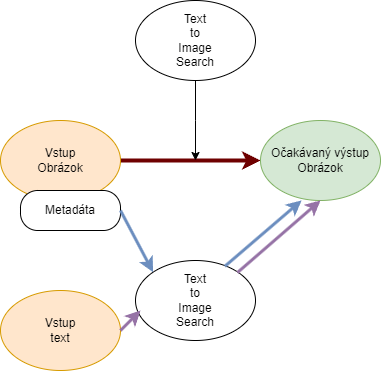

The diagram above was exported from draw.io. Its source (the exported page's mxGraphModel, read from the mxfile embedded in the PNG):
<mxGraphModel dx="1434" dy="800" grid="1" gridSize="10" guides="1" tooltips="1" connect="1" arrows="1" fold="1" page="1" pageScale="1" pageWidth="850" pageHeight="1100" math="0" shadow="0">
  <root>
    <mxCell id="0" />
    <mxCell id="1" parent="0" />
    <mxCell id="0k9qnxOCe5x9RJAVXErt-1" style="edgeStyle=orthogonalEdgeStyle;rounded=0;orthogonalLoop=1;jettySize=auto;html=1;exitX=1;exitY=0.5;exitDx=0;exitDy=0;entryX=0;entryY=0.5;entryDx=0;entryDy=0;fillColor=#a20025;strokeColor=#6F0000;strokeWidth=4;" edge="1" parent="1" source="0k9qnxOCe5x9RJAVXErt-2" target="0k9qnxOCe5x9RJAVXErt-3">
      <mxGeometry relative="1" as="geometry" />
    </mxCell>
    <mxCell id="0k9qnxOCe5x9RJAVXErt-2" value="Vstup&lt;br&gt;Obrázok" style="ellipse;whiteSpace=wrap;html=1;fillColor=#ffe6cc;strokeColor=#d79b00;" vertex="1" parent="1">
      <mxGeometry x="230" y="230" width="120" height="80" as="geometry" />
    </mxCell>
    <mxCell id="0k9qnxOCe5x9RJAVXErt-3" value="Očakávaný výstup&lt;br&gt;Obrázok" style="ellipse;whiteSpace=wrap;html=1;fillColor=#d5e8d4;strokeColor=#82b366;" vertex="1" parent="1">
      <mxGeometry x="490" y="230" width="120" height="80" as="geometry" />
    </mxCell>
    <mxCell id="0k9qnxOCe5x9RJAVXErt-4" value="Metadáta" style="rounded=1;whiteSpace=wrap;html=1;arcSize=43;" vertex="1" parent="1">
      <mxGeometry x="250" y="300" width="100" height="40" as="geometry" />
    </mxCell>
    <mxCell id="0k9qnxOCe5x9RJAVXErt-5" value="Text&lt;br&gt;to&lt;br&gt;Image&lt;br&gt;Search" style="ellipse;whiteSpace=wrap;html=1;" vertex="1" parent="1">
      <mxGeometry x="365" y="370" width="120" height="80" as="geometry" />
    </mxCell>
    <mxCell id="0k9qnxOCe5x9RJAVXErt-6" style="edgeStyle=orthogonalEdgeStyle;rounded=0;orthogonalLoop=1;jettySize=auto;html=1;exitX=0.5;exitY=1;exitDx=0;exitDy=0;" edge="1" parent="1" source="0k9qnxOCe5x9RJAVXErt-7">
      <mxGeometry relative="1" as="geometry">
        <mxPoint x="425" y="270" as="targetPoint" />
      </mxGeometry>
    </mxCell>
    <mxCell id="0k9qnxOCe5x9RJAVXErt-7" value="Text&lt;br&gt;to&lt;br&gt;Image&lt;br&gt;Search" style="ellipse;whiteSpace=wrap;html=1;" vertex="1" parent="1">
      <mxGeometry x="365" y="110" width="120" height="80" as="geometry" />
    </mxCell>
    <mxCell id="0k9qnxOCe5x9RJAVXErt-8" value="Vstup&lt;br&gt;text" style="ellipse;whiteSpace=wrap;html=1;fillColor=#ffe6cc;strokeColor=#d79b00;" vertex="1" parent="1">
      <mxGeometry x="230" y="400" width="120" height="80" as="geometry" />
    </mxCell>
    <mxCell id="0k9qnxOCe5x9RJAVXErt-9" value="" style="endArrow=classic;html=1;rounded=0;entryX=0;entryY=0;entryDx=0;entryDy=0;exitX=1;exitY=0.5;exitDx=0;exitDy=0;fillColor=#dae8fc;strokeColor=#6c8ebf;strokeWidth=3;" edge="1" parent="1" source="0k9qnxOCe5x9RJAVXErt-4" target="0k9qnxOCe5x9RJAVXErt-5">
      <mxGeometry width="50" height="50" relative="1" as="geometry">
        <mxPoint x="300" y="410" as="sourcePoint" />
        <mxPoint x="310" y="350" as="targetPoint" />
      </mxGeometry>
    </mxCell>
    <mxCell id="0k9qnxOCe5x9RJAVXErt-10" value="" style="endArrow=classic;html=1;rounded=0;exitX=1;exitY=0.5;exitDx=0;exitDy=0;fillColor=#e1d5e7;strokeColor=#9673a6;strokeWidth=3;" edge="1" parent="1" source="0k9qnxOCe5x9RJAVXErt-8">
      <mxGeometry width="50" height="50" relative="1" as="geometry">
        <mxPoint x="360" y="330" as="sourcePoint" />
        <mxPoint x="370" y="420" as="targetPoint" />
      </mxGeometry>
    </mxCell>
    <mxCell id="0k9qnxOCe5x9RJAVXErt-11" value="" style="endArrow=classic;html=1;rounded=0;entryX=0.342;entryY=1;entryDx=0;entryDy=0;exitX=1;exitY=0;exitDx=0;exitDy=0;fillColor=#dae8fc;strokeColor=#6c8ebf;strokeWidth=3;entryPerimeter=0;" edge="1" parent="1" target="0k9qnxOCe5x9RJAVXErt-3">
      <mxGeometry width="50" height="50" relative="1" as="geometry">
        <mxPoint x="454.42640687119274" y="375.71572875253787" as="sourcePoint" />
        <mxPoint x="537" y="304" as="targetPoint" />
      </mxGeometry>
    </mxCell>
    <mxCell id="0k9qnxOCe5x9RJAVXErt-12" value="" style="endArrow=classic;html=1;rounded=0;entryX=0.5;entryY=1;entryDx=0;entryDy=0;exitX=1;exitY=0;exitDx=0;exitDy=0;fillColor=#e1d5e7;strokeColor=#9673a6;strokeWidth=3;" edge="1" parent="1">
      <mxGeometry width="50" height="50" relative="1" as="geometry">
        <mxPoint x="467" y="382" as="sourcePoint" />
        <mxPoint x="550" y="310" as="targetPoint" />
      </mxGeometry>
    </mxCell>
  </root>
</mxGraphModel>